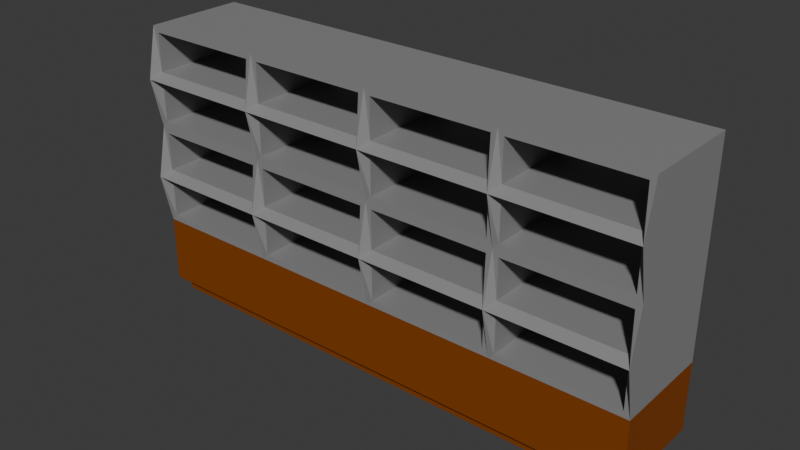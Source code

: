 # Source: armario1A.blend  (saved by Blender 4.1.24; exported with 4.5.12 LTS)
import bpy
from mathutils import Matrix  # noqa: F401  (used for matrix-valued properties, if any)

bpy.ops.wm.read_factory_settings(use_empty=True)
scene = bpy.context.scene
scene.name = 'Scene'

# ---- collections
col_collection = bpy.data.collections.new('Collection'); scene.collection.children.link(col_collection)

# ---- materials (node trees are filled in below, after node groups)
mat_material = bpy.data.materials.new('Material')
mat_material.alpha_threshold = 0.0
mat_material.use_transparent_shadow = False
mat_material.roughness = 0.5
mat_material.line_color = (0.0, 0.0, 0.0, 1.0)
mat_material_001 = bpy.data.materials.new('Material.001')
mat_material_001.use_transparent_shadow = False

# ---- material node trees
mat_material.use_nodes = True; mat_material.node_tree.nodes.clear()
_N = mat_material.node_tree.nodes; _L = mat_material.node_tree.links
n0 = _N.new('ShaderNodeOutputMaterial'); n0.name = 'Material Output'; n0.location = (300, 300)
n1 = _N.new('ShaderNodeBsdfPrincipled'); n1.name = 'Principled BSDF'; n1.location = (10, 300)
n1.inputs[0].default_value = (0.2357, 0.05399, 0.0, 1.0)
n1.inputs[3].default_value = 1.45
_L.new(n1.outputs[0], n0.inputs[0])
n0.is_active_output = True
mat_material_001.use_nodes = True; mat_material_001.node_tree.nodes.clear()
_N = mat_material_001.node_tree.nodes; _L = mat_material_001.node_tree.links
n0 = _N.new('ShaderNodeBsdfPrincipled'); n0.name = 'Principled BSDF'; n0.location = (10, 300)
n0.inputs[0].default_value = (0.2585, 0.2585, 0.2585, 1.0)
n1 = _N.new('ShaderNodeOutputMaterial'); n1.name = 'Material Output'; n1.location = (300, 300)
_L.new(n0.outputs[0], n1.inputs[0])
n1.is_active_output = True

# ---- world
world_world = bpy.data.worlds.new('World'); scene.world = world_world
world_world.use_nodes = True; world_world.node_tree.nodes.clear()
_N = world_world.node_tree.nodes; _L = world_world.node_tree.links
n0 = _N.new('ShaderNodeOutputWorld'); n0.name = 'World Output'; n0.location = (300, 300)
n1 = _N.new('ShaderNodeBackground'); n1.name = 'Background'; n1.location = (10, 300)
n1.inputs[0].default_value = (0.05088, 0.05088, 0.05088, 1.0)
_L.new(n1.outputs[0], n0.inputs[0])
n0.is_active_output = True
world_world.color = (0.05088, 0.05088, 0.05088)
world_world.use_sun_shadow = False
world_world.sun_shadow_jitter_overblur = 0.0

# ---- meshes
me_cube_001 = bpy.data.meshes.new('Cube.001')
me_cube_001.from_pydata([(-6.0, -1.0, -0.1414), (-6.2, -1.2, 0.1697), (-6.0, 1.0, -0.1414), (-6.0, 1.0, 0.1414), (6.0, -1.0, -0.1414), (6.0, -1.0, 0.1414), (6.0, 1.0, -0.1414), (6.0, 1.0, 0.1414), (-6.0, -1.0, 0.1414), (-6.2, 1.2, 0.1697), (6.2, 1.2, 0.1697), (6.2, -1.2, 0.1697), (-6.2, -1.2, 1.77), (6.2, -1.2, 1.77), (-6.2, -1.2, 4.17), (-6.2, 1.2, 4.17), (6.2, 1.2, 4.17), (6.2, -1.2, 4.17), (-6.2, -1.2, 6.57), (-6.2, 1.2, 6.57), (6.2, 1.2, 6.57), (6.2, -1.2, 6.57), (6.2, 1.2, 5.37), (6.2, -1.45, 5.37), (-6.2, -1.45, 5.37), (-6.2, 1.2, 5.37), (-6.2, 1.2, 2.97), (6.2, 1.2, 2.97), (6.2, -1.45, 2.97), (-6.2, -1.45, 2.97), (0.0, 1.2, 0.1697), (0.0, -1.2, 0.1697), (0.0, 1.0, 0.1414), (0.0, -1.0, 0.1414), (3.1, -1.2, 1.77), (0.0, -1.2, 1.77), (-3.1, -1.2, 1.77), (3.1, -1.2, 4.17), (0.0, -1.2, 4.17), (-3.1, -1.2, 4.17), (-3.1, 1.2, 6.57), (0.0, 1.2, 6.57), (3.1, 1.2, 6.57), (3.1, -1.2, 6.57), (0.0, -1.2, 6.57), (-3.1, -1.2, 6.57), (3.1, -1.45, 5.37), (0.0, -1.45, 5.37), (-3.1, -1.45, 5.37), (3.1, -1.45, 2.97), (0.0, -1.45, 2.97), (-3.1, -1.45, 2.97), (-3.241, 1.2, 3.111), (-6.059, 1.2, 3.111), (-6.059, 1.2, 4.028), (-3.241, 1.2, 4.028), (3.241, -1.2, 3.111), (6.059, -1.2, 3.111), (6.059, -1.2, 4.028), (3.241, -1.2, 4.028), (3.241, -1.2, 5.511), (6.059, -1.2, 5.511), (6.059, -1.2, 6.428), (3.241, -1.2, 6.428), (-3.241, 1.2, 5.511), (-6.059, 1.2, 5.511), (-6.059, 1.2, 6.428), (-3.241, 1.2, 6.428), (-3.241, 1.2, 4.311), (-6.059, 1.2, 4.311), (-6.059, 1.2, 5.228), (-3.241, 1.2, 5.228), (3.241, -1.2, 4.311), (6.059, -1.2, 4.311), (6.059, -1.2, 5.228), (3.241, -1.2, 5.228), (3.241, -1.2, 1.911), (6.059, -1.2, 1.911), (6.059, -1.2, 2.828), (3.241, -1.2, 2.828), (-3.241, 1.2, 1.911), (-6.059, 1.2, 1.911), (-6.059, 1.2, 2.828), (-3.241, 1.2, 2.828), (6.059, 1.2, 1.911), (3.241, 1.2, 1.911), (3.241, 1.2, 2.828), (6.059, 1.2, 2.828), (2.959, 1.2, 1.911), (0.1414, 1.2, 1.911), (0.1414, 1.2, 2.828), (2.959, 1.2, 2.828), (-0.1414, 1.2, 1.911), (-2.959, 1.2, 1.911), (-2.959, 1.2, 2.828), (-0.1414, 1.2, 2.828), (-6.059, -1.2, 1.911), (-3.241, -1.2, 1.911), (-3.241, -1.2, 2.828), (-6.059, -1.2, 2.828), (-2.959, -1.2, 1.911), (-0.1414, -1.2, 1.911), (-0.1414, -1.2, 2.828), (-2.959, -1.2, 2.828), (0.1414, -1.2, 1.911), (2.959, -1.2, 1.911), (2.959, -1.2, 2.828), (0.1414, -1.2, 2.828), (-6.059, -1.2, 4.311), (-3.241, -1.2, 4.311), (-3.241, -1.2, 5.228), (-6.059, -1.2, 5.228), (-2.959, -1.2, 4.311), (-0.1414, -1.2, 4.311), (-0.1414, -1.2, 5.228), (-2.959, -1.2, 5.228), (0.1414, -1.2, 4.311), (2.959, -1.2, 4.311), (2.959, -1.2, 5.228), (0.1414, -1.2, 5.228), (6.059, 1.2, 4.311), (3.241, 1.2, 4.311), (3.241, 1.2, 5.228), (6.059, 1.2, 5.228), (2.959, 1.2, 4.311), (0.1414, 1.2, 4.311), (0.1414, 1.2, 5.228), (2.959, 1.2, 5.228), (-0.1414, 1.2, 4.311), (-2.959, 1.2, 4.311), (-2.959, 1.2, 5.228), (-0.1414, 1.2, 5.228), (6.059, 1.2, 5.511), (3.241, 1.2, 5.511), (3.241, 1.2, 6.428), (6.059, 1.2, 6.428), (2.959, 1.2, 5.511), (0.1414, 1.2, 5.511), (0.1414, 1.2, 6.428), (2.959, 1.2, 6.428), (-0.1414, 1.2, 5.511), (-2.959, 1.2, 5.511), (-2.959, 1.2, 6.428), (-0.1414, 1.2, 6.428), (-6.059, -1.2, 5.511), (-3.241, -1.2, 5.511), (-3.241, -1.2, 6.428), (-6.059, -1.2, 6.428), (-2.959, -1.2, 5.511), (-0.1414, -1.2, 5.511), (-0.1414, -1.2, 6.428), (-2.959, -1.2, 6.428), (0.1414, -1.2, 5.511), (2.959, -1.2, 5.511), (2.959, -1.2, 6.428), (0.1414, -1.2, 6.428), (-6.059, -1.2, 3.111), (-3.241, -1.2, 3.111), (-3.241, -1.2, 4.028), (-6.059, -1.2, 4.028), (-2.959, -1.2, 3.111), (-0.1414, -1.2, 3.111), (-0.1414, -1.2, 4.028), (-2.959, -1.2, 4.028), (0.1414, -1.2, 3.111), (2.959, -1.2, 3.111), (2.959, -1.2, 4.028), (0.1414, -1.2, 4.028), (6.059, 1.2, 3.111), (3.241, 1.2, 3.111), (3.241, 1.2, 4.028), (6.059, 1.2, 4.028), (2.959, 1.2, 3.111), (0.1414, 1.2, 3.111), (0.1414, 1.2, 4.028), (2.959, 1.2, 4.028), (-0.1414, 1.2, 3.111), (-2.959, 1.2, 3.111), (-2.959, 1.2, 4.028), (-0.1414, 1.2, 4.028), (6.2, 1.2, 1.77), (-6.2, 1.2, 1.77)], [], [(0, 8, 3, 2), (6, 7, 5, 4), (136, 137, 152, 153), (12, 181, 9, 1), (139, 136, 153, 154), (138, 139, 154, 155), (137, 138, 155, 152), (124, 125, 116, 117), (127, 124, 117, 118), (126, 127, 118, 119), (125, 126, 119, 116), (172, 173, 164, 165), (175, 172, 165, 166), (174, 175, 166, 167), (173, 174, 167, 164), (88, 89, 104, 105), (91, 88, 105, 106), (90, 91, 106, 107), (89, 90, 107, 104), (84, 85, 76, 77), (87, 84, 77, 78), (86, 87, 78, 79), (85, 86, 79, 76), (168, 169, 56, 57), (171, 168, 57, 58), (170, 171, 58, 59), (169, 170, 59, 56), (120, 121, 72, 73), (123, 120, 73, 74), (42, 41, 40, 19, 18, 45, 44, 43, 21, 20), (122, 123, 74, 75), (121, 122, 75, 72), (132, 133, 60, 61), (14, 159, 158, 39, 109, 108), (135, 132, 61, 62), (134, 135, 62, 63), (133, 134, 63, 60), (7, 32, 30, 10, 11, 31, 33, 5), (3, 8, 33, 31, 1, 9, 30, 32), (2, 6, 4, 0), (5, 33, 8, 0, 4), (3, 32, 7, 6, 2), (169, 168, 171, 16, 27, 87, 86, 91, 90, 95, 94, 83, 82, 26, 15, 54, 53, 52, 55, 178, 177, 176, 179, 174, 173, 172, 175, 170), (16, 171, 170, 175, 174, 179, 178, 55, 54, 15, 25, 70, 69, 68, 71, 130, 129, 128, 131, 126, 125, 124, 127, 122, 121, 120, 123, 22), (49, 28, 57, 56), (28, 17, 58, 57), (38, 167, 166, 37, 117, 116), (37, 49, 56, 59), (46, 23, 61, 60), (23, 21, 62, 61), (21, 43, 63, 62), (43, 46, 60, 63), (133, 132, 135, 20, 22, 123, 122, 127, 126, 131, 130, 71, 70, 25, 19, 66, 65, 64, 67, 40, 142, 141, 140, 143, 41, 138, 137, 136, 139, 42, 134), (19, 40, 67, 66), (17, 23, 74, 73), (23, 46, 75, 74), (46, 37, 72, 75), (13, 28, 78, 77), (28, 49, 79, 78), (49, 34, 76, 79), (36, 51, 98, 97), (51, 29, 99, 98), (29, 12, 96, 99), (17, 73, 72, 37, 59, 58), (35, 50, 102, 101), (50, 51, 103, 102), (51, 36, 100, 103), (36, 97, 96, 12), (34, 49, 106, 105), (49, 50, 107, 106), (50, 35, 104, 107), (39, 48, 110, 109), (48, 24, 111, 110), (24, 14, 108, 111), (180, 13, 11, 10), (38, 47, 114, 113), (47, 48, 115, 114), (48, 39, 112, 115), (39, 163, 162, 38, 113, 112), (37, 46, 118, 117), (46, 47, 119, 118), (47, 38, 116, 119), (180, 10, 30, 9, 181), (42, 20, 135, 134), (41, 42, 139, 138), (40, 41, 143, 142), (24, 48, 145, 144), (48, 45, 146, 145), (45, 18, 147, 146), (18, 24, 144, 147), (48, 47, 149, 148), (47, 44, 150, 149), (44, 45, 151, 150), (45, 48, 148, 151), (47, 46, 153, 152), (46, 43, 154, 153), (43, 44, 155, 154), (44, 47, 152, 155), (29, 51, 157, 156), (51, 39, 158, 157), (14, 29, 156, 159), (51, 50, 161, 160), (50, 38, 162, 161), (39, 51, 160, 163), (50, 49, 165, 164), (49, 37, 166, 165), (38, 50, 164, 167), (141, 142, 151, 148), (142, 143, 150, 151), (143, 140, 149, 150), (140, 141, 148, 149), (129, 130, 115, 112), (130, 131, 114, 115), (131, 128, 113, 114), (128, 129, 112, 113), (177, 178, 163, 160), (178, 179, 162, 163), (179, 176, 161, 162), (176, 177, 160, 161), (93, 94, 103, 100), (94, 95, 102, 103), (95, 92, 101, 102), (92, 93, 100, 101), (81, 82, 99, 96), (82, 83, 98, 99), (83, 80, 97, 98), (80, 81, 96, 97), (53, 54, 159, 156), (54, 55, 158, 159), (55, 52, 157, 158), (52, 53, 156, 157), (69, 70, 111, 108), (70, 71, 110, 111), (71, 68, 109, 110), (68, 69, 108, 109), (65, 66, 147, 144), (66, 67, 146, 147), (67, 64, 145, 146), (64, 65, 144, 145), (13, 12, 1, 31, 11), (34, 13, 77, 76), (35, 34, 105, 104), (36, 12, 13, 34, 35), (100, 36, 35, 101), (16, 22, 20, 21, 23, 17, 28, 13, 180, 27), (14, 24, 18, 19, 25, 15, 26, 181, 12, 29), (27, 180, 181, 26, 82, 81, 80, 83, 94, 93, 92, 95, 90, 89, 88, 91, 86, 85, 84, 87)])
me_cube_001.polygons.foreach_set('material_index', [0, 0, 1, 0, 1, 1, 1, 1, 1, 1, 1, 1, 1, 1, 1, 1, 1, 1, 1, 1, 1, 1, 1, 1, 1, 1, 1, 1, 1, 1, 1, 1, 1, 1, 1, 1, 1, 0, 0, 0, 0, 0, 1, 1, 1, 1, 1, 1, 1, 1, 1, 1, 1, 1, 1, 1, 1, 1, 1, 1, 1, 1, 1, 1, 1, 1, 1, 1, 1, 1, 1, 1, 1, 1, 0, 1, 1, 1, 1, 1, 1, 1, 0, 1, 1, 1, 1, 1, 1, 1, 1, 1, 1, 1, 1, 1, 1, 1, 1, 1, 1, 1, 1, 1, 1, 1, 1, 1, 1, 1, 1, 1, 1, 1, 1, 1, 1, 1, 1, 1, 1, 1, 1, 1, 1, 1, 1, 1, 1, 1, 1, 1, 1, 1, 1, 1, 1, 1, 1, 0, 1, 1, 1, 1, 1, 1, 1])
_uv = me_cube_001.uv_layers.new(name='UVMap')
_uv.uv.foreach_set('vector', [0.375, 0.0, 0.625, 0.0, 0.625, 0.25, 0.375, 0.25, 0.375, 0.5, 0.625, 0.5, 0.625, 0.75, 0.375, 0.75, 0.625, 0.4346, 0.625, 0.3779, 0.625, 0.8721, 0.625, 0.8154, 0.625, 0.0, 0.625, 0.25, 0.625, 0.25, 0.625, 0.0, 0.625, 0.4346, 0.625, 0.4346, 0.625, 0.8154, 0.625, 0.8154, 0.625, 0.3779, 0.625, 0.4346, 0.625, 0.8154, 0.625, 0.8721, 0.625, 0.3779, 0.625, 0.3779, 0.625, 0.8721, 0.625, 0.8721, 0.625, 0.4346, 0.625, 0.3779, 0.625, 0.8721, 0.625, 0.8154, 0.625, 0.4346, 0.625, 0.4346, 0.625, 0.8154, 0.625, 0.8154, 0.625, 0.3779, 0.625, 0.4346, 0.625, 0.8154, 0.625, 0.8721, 0.625, 0.3779, 0.625, 0.3779, 0.625, 0.8721, 0.625, 0.8721, 0.625, 0.4346, 0.625, 0.3779, 0.625, 0.8721, 0.625, 0.8154, 0.625, 0.4346, 0.625, 0.4346, 0.625, 0.8154, 0.625, 0.8154, 0.625, 0.3779, 0.625, 0.4346, 0.625, 0.8154, 0.625, 0.8721, 0.625, 0.3779, 0.625, 0.3779, 0.625, 0.8721, 0.625, 0.8721, 0.625, 0.4346, 0.625, 0.3779, 0.625, 0.8721, 0.625, 0.8154, 0.625, 0.4346, 0.625, 0.4346, 0.625, 0.8154, 0.625, 0.8154, 0.625, 0.3779, 0.625, 0.4346, 0.625, 0.8154, 0.625, 0.8721, 0.625, 0.3779, 0.625, 0.3779, 0.625, 0.8721, 0.625, 0.8721, 0.625, 0.4971, 0.625, 0.4404, 0.625, 0.8096, 0.625, 0.7529, 0.625, 0.4971, 0.625, 0.4971, 0.625, 0.7529, 0.625, 0.7529, 0.625, 0.4404, 0.625, 0.4971, 0.625, 0.7529, 0.625, 0.8096, 0.625, 0.4404, 0.625, 0.4404, 0.625, 0.8096, 0.625, 0.8096, 0.625, 0.4971, 0.625, 0.4404, 0.625, 0.8096, 0.625, 0.7529, 0.625, 0.4971, 0.625, 0.4971, 0.625, 0.7529, 0.625, 0.7529, 0.625, 0.4404, 0.625, 0.4971, 0.625, 0.7529, 0.625, 0.8096, 0.625, 0.4404, 0.625, 0.4404, 0.625, 0.8096, 0.625, 0.8096, 0.625, 0.4971, 0.625, 0.4404, 0.625, 0.8096, 0.625, 0.7529, 0.625, 0.4971, 0.625, 0.4971, 0.625, 0.7529, 0.625, 0.7529, 0.6875, 0.5, 0.75, 0.5, 0.8125, 0.5, 0.875, 0.5, 0.875, 0.75, 0.8125, 0.75, 0.75, 0.75, 0.6875, 0.75, 0.625, 0.75, 0.625, 0.5, 0.625, 0.4404, 0.625, 0.4971, 0.625, 0.7529, 0.625, 0.8096, 0.625, 0.4404, 0.625, 0.4404, 0.625, 0.8096, 0.625, 0.8096, 0.625, 0.4971, 0.625, 0.4404, 0.625, 0.8096, 0.625, 0.7529, 0.625, 1.0, 0.625, 0.9971, 0.625, 0.9404, 0.625, 0.9375, 0.625, 0.9404, 0.625, 0.9971, 0.625, 0.4971, 0.625, 0.4971, 0.625, 0.7529, 0.625, 0.7529, 0.625, 0.4404, 0.625, 0.4971, 0.625, 0.7529, 0.625, 0.8096, 0.625, 0.4404, 0.625, 0.4404, 0.625, 0.8096, 0.625, 0.8096, 0.625, 0.5, 0.625, 0.375, 0.625, 0.375, 0.625, 0.5, 0.625, 0.75, 0.625, 0.875, 0.625, 0.875, 0.625, 0.75, 0.625, 0.25, 0.625, 1.0, 0.625, 0.875, 0.625, 0.875, 0.625, 0.0, 0.625, 0.25, 0.625, 0.375, 0.625, 0.375, 0.125, 0.5, 0.375, 0.5, 0.375, 0.75, 0.125, 0.75, 0.625, 0.75, 0.625, 0.875, 0.625, 1.0, 0.375, 1.0, 0.375, 0.75, 0.625, 0.25, 0.625, 0.375, 0.625, 0.5, 0.375, 0.5, 0.375, 0.25, 0.625, 0.4404, 0.625, 0.4971, 0.625, 0.4971, 0.625, 0.5, 0.625, 0.5, 0.625, 0.4971, 0.625, 0.4404, 0.625, 0.4346, 0.625, 0.3779, 0.625, 0.3721, 0.625, 0.3154, 0.625, 0.3096, 0.625, 0.2529, 0.625, 0.25, 0.625, 0.25, 0.625, 0.2529, 0.625, 0.2529, 0.625, 0.3096, 0.625, 0.3096, 0.625, 0.3154, 0.625, 0.3154, 0.625, 0.3721, 0.625, 0.3721, 0.625, 0.3779, 0.625, 0.3779, 0.625, 0.4346, 0.625, 0.4346, 0.625, 0.4404, 0.625, 0.5, 0.625, 0.4971, 0.625, 0.4404, 0.625, 0.4346, 0.625, 0.3779, 0.625, 0.3721, 0.625, 0.3154, 0.625, 0.3096, 0.625, 0.2529, 0.625, 0.25, 0.625, 0.25, 0.625, 0.2529, 0.625, 0.2529, 0.625, 0.3096, 0.625, 0.3096, 0.625, 0.3154, 0.625, 0.3154, 0.625, 0.3721, 0.625, 0.3721, 0.625, 0.3779, 0.625, 0.3779, 0.625, 0.4346, 0.625, 0.4346, 0.625, 0.4404, 0.625, 0.4404, 0.625, 0.4971, 0.625, 0.4971, 0.625, 0.5, 0.625, 0.8125, 0.625, 0.75, 0.625, 0.7529, 0.625, 0.8096, 0.625, 0.75, 0.625, 0.75, 0.625, 0.7529, 0.625, 0.7529, 0.625, 0.875, 0.625, 0.8721, 0.625, 0.8154, 0.625, 0.8125, 0.625, 0.8154, 0.625, 0.8721, 0.625, 0.8125, 0.625, 0.8125, 0.625, 0.8096, 0.625, 0.8096, 0.625, 0.8125, 0.625, 0.75, 0.625, 0.7529, 0.625, 0.8096, 0.625, 0.75, 0.625, 0.75, 0.625, 0.7529, 0.625, 0.7529, 0.625, 0.75, 0.625, 0.8125, 0.625, 0.8096, 0.625, 0.7529, 0.625, 0.8125, 0.625, 0.8125, 0.625, 0.8096, 0.625, 0.8096, 0.625, 0.4404, 0.625, 0.4971, 0.625, 0.4971, 0.625, 0.5, 0.625, 0.5, 0.625, 0.4971, 0.625, 0.4404, 0.625, 0.4346, 0.625, 0.3779, 0.625, 0.3721, 0.625, 0.3154, 0.625, 0.3096, 0.625, 0.2529, 0.625, 0.25, 0.625, 0.25, 0.625, 0.2529, 0.625, 0.2529, 0.625, 0.3096, 0.625, 0.3096, 0.625, 0.3125, 0.625, 0.3154, 0.625, 0.3154, 0.625, 0.3721, 0.625, 0.3721, 0.625, 0.375, 0.625, 0.3779, 0.625, 0.3779, 0.625, 0.4346, 0.625, 0.4346, 0.625, 0.4375, 0.625, 0.4404, 0.625, 0.25, 0.625, 0.3125, 0.625, 0.3096, 0.625, 0.2529, 0.625, 0.75, 0.625, 0.75, 0.625, 0.7529, 0.625, 0.7529, 0.625, 0.75, 0.625, 0.8125, 0.625, 0.8096, 0.625, 0.7529, 0.625, 0.8125, 0.625, 0.8125, 0.625, 0.8096, 0.625, 0.8096, 0.625, 0.75, 0.625, 0.75, 0.625, 0.7529, 0.625, 0.7529, 0.625, 0.75, 0.625, 0.8125, 0.625, 0.8096, 0.625, 0.7529, 0.625, 0.8125, 0.625, 0.8125, 0.625, 0.8096, 0.625, 0.8096, 0.625, 0.9375, 0.625, 0.9375, 0.625, 0.9404, 0.625, 0.9404, 0.625, 0.9375, 0.625, 1.0, 0.625, 0.9971, 0.625, 0.9404, 0.625, 1.0, 0.625, 1.0, 0.625, 0.9971, 0.625, 0.9971, 0.625, 0.75, 0.625, 0.7529, 0.625, 0.8096, 0.625, 0.8125, 0.625, 0.8096, 0.625, 0.7529, 0.625, 0.875, 0.625, 0.875, 0.625, 0.8779, 0.625, 0.8779, 0.625, 0.875, 0.625, 0.9375, 0.625, 0.9346, 0.625, 0.8779, 0.625, 0.9375, 0.625, 0.9375, 0.625, 0.9346, 0.625, 0.9346, 0.625, 0.9375, 0.625, 0.9404, 0.625, 0.9971, 0.625, 1.0, 0.625, 0.8125, 0.625, 0.8125, 0.625, 0.8154, 0.625, 0.8154, 0.625, 0.8125, 0.625, 0.875, 0.625, 0.8721, 0.625, 0.8154, 0.625, 0.875, 0.625, 0.875, 0.625, 0.8721, 0.625, 0.8721, 0.625, 0.9375, 0.625, 0.9375, 0.625, 0.9404, 0.625, 0.9404, 0.625, 0.9375, 0.625, 1.0, 0.625, 0.9971, 0.625, 0.9404, 0.625, 1.0, 0.625, 1.0, 0.625, 0.9971, 0.625, 0.9971, 0.625, 0.5, 0.625, 0.75, 0.625, 0.75, 0.625, 0.5, 0.625, 0.875, 0.625, 0.875, 0.625, 0.8779, 0.625, 0.8779, 0.625, 0.875, 0.625, 0.9375, 0.625, 0.9346, 0.625, 0.8779, 0.625, 0.9375, 0.625, 0.9375, 0.625, 0.9346, 0.625, 0.9346, 0.625, 0.9375, 0.625, 0.9346, 0.625, 0.8779, 0.625, 0.875, 0.625, 0.8779, 0.625, 0.9346, 0.625, 0.8125, 0.625, 0.8125, 0.625, 0.8154, 0.625, 0.8154, 0.625, 0.8125, 0.625, 0.875, 0.625, 0.8721, 0.625, 0.8154, 0.625, 0.875, 0.625, 0.875, 0.625, 0.8721, 0.625, 0.8721, 0.625, 0.5, 0.625, 0.5, 0.625, 0.375, 0.625, 0.25, 0.625, 0.25, 0.625, 0.4375, 0.625, 0.5, 0.625, 0.4971, 0.625, 0.4404, 0.625, 0.375, 0.625, 0.4375, 0.625, 0.4346, 0.625, 0.3779, 0.625, 0.3125, 0.625, 0.375, 0.625, 0.3721, 0.625, 0.3154, 0.625, 1.0, 0.625, 0.9375, 0.625, 0.9404, 0.625, 0.9971, 0.625, 0.9375, 0.625, 0.9375, 0.625, 0.9404, 0.625, 0.9404, 0.625, 0.9375, 0.625, 1.0, 0.625, 0.9971, 0.625, 0.9404, 0.625, 1.0, 0.625, 1.0, 0.625, 0.9971, 0.625, 0.9971, 0.625, 0.9375, 0.625, 0.875, 0.625, 0.8779, 0.625, 0.9346, 0.625, 0.875, 0.625, 0.875, 0.625, 0.8779, 0.625, 0.8779, 0.625, 0.875, 0.625, 0.9375, 0.625, 0.9346, 0.625, 0.8779, 0.625, 0.9375, 0.625, 0.9375, 0.625, 0.9346, 0.625, 0.9346, 0.625, 0.875, 0.625, 0.8125, 0.625, 0.8154, 0.625, 0.8721, 0.625, 0.8125, 0.625, 0.8125, 0.625, 0.8154, 0.625, 0.8154, 0.625, 0.8125, 0.625, 0.875, 0.625, 0.8721, 0.625, 0.8154, 0.625, 0.875, 0.625, 0.875, 0.625, 0.8721, 0.625, 0.8721, 0.625, 1.0, 0.625, 0.9375, 0.625, 0.9404, 0.625, 0.9971, 0.625, 0.9375, 0.625, 0.9375, 0.625, 0.9404, 0.625, 0.9404, 0.625, 1.0, 0.625, 1.0, 0.625, 0.9971, 0.625, 0.9971, 0.625, 0.9375, 0.625, 0.875, 0.625, 0.8779, 0.625, 0.9346, 0.625, 0.875, 0.625, 0.875, 0.625, 0.8779, 0.625, 0.8779, 0.625, 0.9375, 0.625, 0.9375, 0.625, 0.9346, 0.625, 0.9346, 0.625, 0.875, 0.625, 0.8125, 0.625, 0.8154, 0.625, 0.8721, 0.625, 0.8125, 0.625, 0.8125, 0.625, 0.8154, 0.625, 0.8154, 0.625, 0.875, 0.625, 0.875, 0.625, 0.8721, 0.625, 0.8721, 0.625, 0.3154, 0.625, 0.3154, 0.625, 0.9346, 0.625, 0.9346, 0.625, 0.3154, 0.625, 0.3721, 0.625, 0.8779, 0.625, 0.9346, 0.625, 0.3721, 0.625, 0.3721, 0.625, 0.8779, 0.625, 0.8779, 0.625, 0.3721, 0.625, 0.3154, 0.625, 0.9346, 0.625, 0.8779, 0.625, 0.3154, 0.625, 0.3154, 0.625, 0.9346, 0.625, 0.9346, 0.625, 0.3154, 0.625, 0.3721, 0.625, 0.8779, 0.625, 0.9346, 0.625, 0.3721, 0.625, 0.3721, 0.625, 0.8779, 0.625, 0.8779, 0.625, 0.3721, 0.625, 0.3154, 0.625, 0.9346, 0.625, 0.8779, 0.625, 0.3154, 0.625, 0.3154, 0.625, 0.9346, 0.625, 0.9346, 0.625, 0.3154, 0.625, 0.3721, 0.625, 0.8779, 0.625, 0.9346, 0.625, 0.3721, 0.625, 0.3721, 0.625, 0.8779, 0.625, 0.8779, 0.625, 0.3721, 0.625, 0.3154, 0.625, 0.9346, 0.625, 0.8779, 0.625, 0.3154, 0.625, 0.3154, 0.625, 0.9346, 0.625, 0.9346, 0.625, 0.3154, 0.625, 0.3721, 0.625, 0.8779, 0.625, 0.9346, 0.625, 0.3721, 0.625, 0.3721, 0.625, 0.8779, 0.625, 0.8779, 0.625, 0.3721, 0.625, 0.3154, 0.625, 0.9346, 0.625, 0.8779, 0.625, 0.2529, 0.625, 0.2529, 0.625, 0.9971, 0.625, 0.9971, 0.625, 0.2529, 0.625, 0.3096, 0.625, 0.9404, 0.625, 0.9971, 0.625, 0.3096, 0.625, 0.3096, 0.625, 0.9404, 0.625, 0.9404, 0.625, 0.3096, 0.625, 0.2529, 0.625, 0.9971, 0.625, 0.9404, 0.625, 0.2529, 0.625, 0.2529, 0.625, 0.9971, 0.625, 0.9971, 0.625, 0.2529, 0.625, 0.3096, 0.625, 0.9404, 0.625, 0.9971, 0.625, 0.3096, 0.625, 0.3096, 0.625, 0.9404, 0.625, 0.9404, 0.625, 0.3096, 0.625, 0.2529, 0.625, 0.9971, 0.625, 0.9404, 0.625, 0.2529, 0.625, 0.2529, 0.625, 0.9971, 0.625, 0.9971, 0.625, 0.2529, 0.625, 0.3096, 0.625, 0.9404, 0.625, 0.9971, 0.625, 0.3096, 0.625, 0.3096, 0.625, 0.9404, 0.625, 0.9404, 0.625, 0.3096, 0.625, 0.2529, 0.625, 0.9971, 0.625, 0.9404, 0.625, 0.2529, 0.625, 0.2529, 0.625, 0.9971, 0.625, 0.9971, 0.625, 0.2529, 0.625, 0.3096, 0.625, 0.9404, 0.625, 0.9971, 0.625, 0.3096, 0.625, 0.3096, 0.625, 0.9404, 0.625, 0.9404, 0.625, 0.3096, 0.625, 0.2529, 0.625, 0.9971, 0.625, 0.9404, 0.625, 0.75, 0.625, 1.0, 0.625, 1.0, 0.625, 0.875, 0.625, 0.75, 0.625, 0.8125, 0.625, 0.75, 0.625, 0.7529, 0.625, 0.8096, 0.625, 0.875, 0.625, 0.8125, 0.625, 0.8154, 0.625, 0.8721, 0.625, 0.9375, 0.625, 1.0, 0.625, 0.75, 0.625, 0.8125, 0.625, 0.875, 0.625, 0.9346, 0.625, 0.9375, 0.625, 0.875, 0.625, 0.8779, 0.625, 0.5, 0.625, 0.5, 0.625, 0.5, 0.625, 0.75, 0.625, 0.75, 0.625, 0.75, 0.625, 0.75, 0.625, 0.75, 0.625, 0.5, 0.625, 0.5, 0.625, 0.0, 0.625, 0.0, 0.625, 0.0, 0.625, 0.25, 0.625, 0.25, 0.625, 0.25, 0.625, 0.25, 0.625, 0.25, 0.625, 0.0, 0.625, 0.0, 0.625, 0.5, 0.625, 0.5, 0.625, 0.25, 0.625, 0.25, 0.625, 0.2529, 0.625, 0.2529, 0.625, 0.3096, 0.625, 0.3096, 0.625, 0.3154, 0.625, 0.3154, 0.625, 0.3721, 0.625, 0.3721, 0.625, 0.3779, 0.625, 0.3779, 0.625, 0.4346, 0.625, 0.4346, 0.625, 0.4404, 0.625, 0.4404, 0.625, 0.4971, 0.625, 0.4971])
me_cube_001.materials.append(mat_material)
me_cube_001.materials.append(mat_material_001)
me_cube_001.update()

# ---- objects
ob_cube = bpy.data.objects.new('Cube', me_cube_001)

# ---- transforms, parenting, visibility, modifiers, constraints
ob_cube.location = (0.0, 0.0, 0.0)

# ---- collection membership
col_collection.objects.link(ob_cube)

# ---- scene / render settings (as saved in the file)
scene.frame_start = 1; scene.frame_end = 250; scene.frame_set(1)
scene.render.engine = 'BLENDER_EEVEE_NEXT'
scene.cycles.sampling_pattern = 'TABULATED_SOBOL'
scene.eevee.ray_tracing_options.trace_max_roughness = 0.0
bpy.context.view_layer.update()

# ---- added for rendering (the .blend has no active camera and no usable light): camera, sun
cam_auto = bpy.data.cameras.new('AutoCamera')
cam_auto.lens = 50.0
cam_auto.sensor_width = 36.0
cam_auto.clip_end = 1000.0
ob_auto_camera = bpy.data.objects.new('AutoCamera', cam_auto)
scene.collection.objects.link(ob_auto_camera)
ob_auto_camera.location = (13.2737, -16.0535, 13.8331)
ob_auto_camera.rotation_euler = (1.09748, -7.21219e-08, 0.694738)
scene.camera = ob_auto_camera
light_auto_sun = bpy.data.lights.new('AutoSun', 'SUN')
light_auto_sun.energy = 3.0
light_auto_sun.angle = 0.0523599
ob_auto_sun = bpy.data.objects.new('AutoSun', light_auto_sun)
scene.collection.objects.link(ob_auto_sun)
ob_auto_sun.rotation_euler = (0.872665, 0.174533, 0.523599)
bpy.context.view_layer.update()
